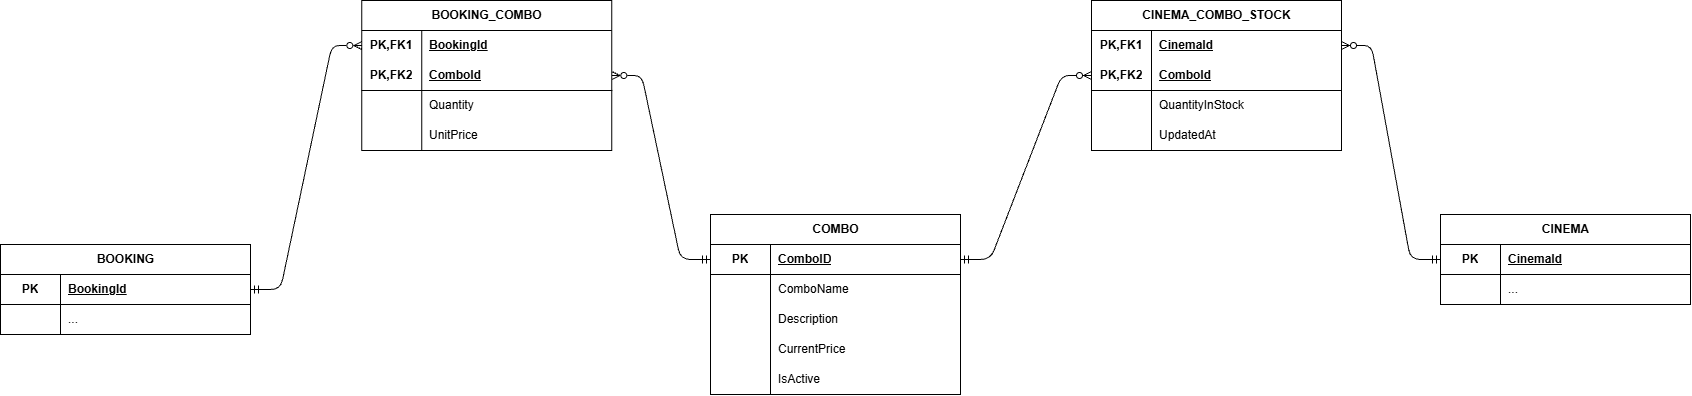

The diagram above was exported from draw.io. Its source (the exported page's mxGraphModel, read from the mxfile embedded in the PNG):
<mxGraphModel dx="729" dy="1986" grid="1" gridSize="10" guides="1" tooltips="1" connect="1" arrows="1" fold="1" page="1" pageScale="1" pageWidth="827" pageHeight="1169" math="0" shadow="0">
  <root>
    <mxCell id="0" />
    <mxCell id="1" parent="0" />
    <mxCell id="YP-1ASXaTg8ue3ZLsHGh-72" parent="1" style="shape=table;startSize=30;container=1;collapsible=1;childLayout=tableLayout;fixedRows=1;rowLines=0;fontStyle=1;align=center;resizeLast=1;html=1;" value="BOOKING" vertex="1">
      <mxGeometry height="90" width="250" x="150.0033333333335" y="120" as="geometry" />
    </mxCell>
    <mxCell id="YP-1ASXaTg8ue3ZLsHGh-73" parent="YP-1ASXaTg8ue3ZLsHGh-72" style="shape=tableRow;horizontal=0;startSize=0;swimlaneHead=0;swimlaneBody=0;fillColor=none;collapsible=0;dropTarget=0;points=[[0,0.5],[1,0.5]];portConstraint=eastwest;top=0;left=0;right=0;bottom=1;" value="" vertex="1">
      <mxGeometry height="30" width="250" y="30" as="geometry" />
    </mxCell>
    <mxCell id="YP-1ASXaTg8ue3ZLsHGh-74" parent="YP-1ASXaTg8ue3ZLsHGh-73" style="shape=partialRectangle;connectable=0;fillColor=none;top=0;left=0;bottom=0;right=0;fontStyle=1;overflow=hidden;whiteSpace=wrap;html=1;" value="PK" vertex="1">
      <mxGeometry height="30" width="60" as="geometry">
        <mxRectangle height="30" width="60" as="alternateBounds" />
      </mxGeometry>
    </mxCell>
    <mxCell id="YP-1ASXaTg8ue3ZLsHGh-75" parent="YP-1ASXaTg8ue3ZLsHGh-73" style="shape=partialRectangle;connectable=0;fillColor=none;top=0;left=0;bottom=0;right=0;align=left;spacingLeft=6;fontStyle=5;overflow=hidden;whiteSpace=wrap;html=1;" value="BookingId" vertex="1">
      <mxGeometry height="30" width="190" x="60" as="geometry">
        <mxRectangle height="30" width="190" as="alternateBounds" />
      </mxGeometry>
    </mxCell>
    <mxCell id="YP-1ASXaTg8ue3ZLsHGh-76" parent="YP-1ASXaTg8ue3ZLsHGh-72" style="shape=tableRow;horizontal=0;startSize=0;swimlaneHead=0;swimlaneBody=0;fillColor=none;collapsible=0;dropTarget=0;points=[[0,0.5],[1,0.5]];portConstraint=eastwest;top=0;left=0;right=0;bottom=0;" value="" vertex="1">
      <mxGeometry height="30" width="250" y="60" as="geometry" />
    </mxCell>
    <mxCell id="YP-1ASXaTg8ue3ZLsHGh-77" parent="YP-1ASXaTg8ue3ZLsHGh-76" style="shape=partialRectangle;connectable=0;fillColor=none;top=0;left=0;bottom=0;right=0;fontStyle=1;overflow=hidden;whiteSpace=wrap;html=1;" value="" vertex="1">
      <mxGeometry height="30" width="60" as="geometry">
        <mxRectangle height="30" width="60" as="alternateBounds" />
      </mxGeometry>
    </mxCell>
    <mxCell id="YP-1ASXaTg8ue3ZLsHGh-78" parent="YP-1ASXaTg8ue3ZLsHGh-76" style="shape=partialRectangle;connectable=0;fillColor=none;top=0;left=0;bottom=0;right=0;align=left;spacingLeft=6;fontStyle=0;overflow=hidden;whiteSpace=wrap;html=1;" value="..." vertex="1">
      <mxGeometry height="30" width="190" x="60" as="geometry">
        <mxRectangle height="30" width="190" as="alternateBounds" />
      </mxGeometry>
    </mxCell>
    <mxCell id="YP-1ASXaTg8ue3ZLsHGh-79" parent="1" style="shape=table;startSize=30;container=1;collapsible=1;childLayout=tableLayout;fixedRows=1;rowLines=0;fontStyle=1;align=center;resizeLast=1;html=1;" value="BOOKING_COMBO" vertex="1">
      <mxGeometry height="150" width="250" x="511.3333333333335" y="-124" as="geometry" />
    </mxCell>
    <mxCell id="YP-1ASXaTg8ue3ZLsHGh-80" parent="YP-1ASXaTg8ue3ZLsHGh-79" style="shape=tableRow;horizontal=0;startSize=0;swimlaneHead=0;swimlaneBody=0;fillColor=none;collapsible=0;dropTarget=0;points=[[0,0.5],[1,0.5]];portConstraint=eastwest;top=0;left=0;right=0;bottom=0;" value="" vertex="1">
      <mxGeometry height="30" width="250" y="30" as="geometry" />
    </mxCell>
    <mxCell id="YP-1ASXaTg8ue3ZLsHGh-81" parent="YP-1ASXaTg8ue3ZLsHGh-80" style="shape=partialRectangle;connectable=0;fillColor=none;top=0;left=0;bottom=0;right=0;fontStyle=1;overflow=hidden;whiteSpace=wrap;html=1;" value="PK,FK1" vertex="1">
      <mxGeometry height="30" width="60" as="geometry">
        <mxRectangle height="30" width="60" as="alternateBounds" />
      </mxGeometry>
    </mxCell>
    <mxCell id="YP-1ASXaTg8ue3ZLsHGh-82" parent="YP-1ASXaTg8ue3ZLsHGh-80" style="shape=partialRectangle;connectable=0;fillColor=none;top=0;left=0;bottom=0;right=0;align=left;spacingLeft=6;fontStyle=5;overflow=hidden;whiteSpace=wrap;html=1;" value="BookingId" vertex="1">
      <mxGeometry height="30" width="190" x="60" as="geometry">
        <mxRectangle height="30" width="190" as="alternateBounds" />
      </mxGeometry>
    </mxCell>
    <mxCell id="YP-1ASXaTg8ue3ZLsHGh-83" parent="YP-1ASXaTg8ue3ZLsHGh-79" style="shape=tableRow;horizontal=0;startSize=0;swimlaneHead=0;swimlaneBody=0;fillColor=none;collapsible=0;dropTarget=0;points=[[0,0.5],[1,0.5]];portConstraint=eastwest;top=0;left=0;right=0;bottom=1;" value="" vertex="1">
      <mxGeometry height="30" width="250" y="60" as="geometry" />
    </mxCell>
    <mxCell id="YP-1ASXaTg8ue3ZLsHGh-84" parent="YP-1ASXaTg8ue3ZLsHGh-83" style="shape=partialRectangle;connectable=0;fillColor=none;top=0;left=0;bottom=0;right=0;fontStyle=1;overflow=hidden;whiteSpace=wrap;html=1;" value="PK,FK2" vertex="1">
      <mxGeometry height="30" width="60" as="geometry">
        <mxRectangle height="30" width="60" as="alternateBounds" />
      </mxGeometry>
    </mxCell>
    <mxCell id="YP-1ASXaTg8ue3ZLsHGh-85" parent="YP-1ASXaTg8ue3ZLsHGh-83" style="shape=partialRectangle;connectable=0;fillColor=none;top=0;left=0;bottom=0;right=0;align=left;spacingLeft=6;fontStyle=5;overflow=hidden;whiteSpace=wrap;html=1;" value="ComboId" vertex="1">
      <mxGeometry height="30" width="190" x="60" as="geometry">
        <mxRectangle height="30" width="190" as="alternateBounds" />
      </mxGeometry>
    </mxCell>
    <mxCell id="YP-1ASXaTg8ue3ZLsHGh-86" parent="YP-1ASXaTg8ue3ZLsHGh-79" style="shape=tableRow;horizontal=0;startSize=0;swimlaneHead=0;swimlaneBody=0;fillColor=none;collapsible=0;dropTarget=0;points=[[0,0.5],[1,0.5]];portConstraint=eastwest;top=0;left=0;right=0;bottom=0;" value="" vertex="1">
      <mxGeometry height="30" width="250" y="90" as="geometry" />
    </mxCell>
    <mxCell id="YP-1ASXaTg8ue3ZLsHGh-87" parent="YP-1ASXaTg8ue3ZLsHGh-86" style="shape=partialRectangle;connectable=0;fillColor=none;top=0;left=0;bottom=0;right=0;fontStyle=1;overflow=hidden;whiteSpace=wrap;html=1;" value="" vertex="1">
      <mxGeometry height="30" width="60" as="geometry">
        <mxRectangle height="30" width="60" as="alternateBounds" />
      </mxGeometry>
    </mxCell>
    <mxCell id="YP-1ASXaTg8ue3ZLsHGh-88" parent="YP-1ASXaTg8ue3ZLsHGh-86" style="shape=partialRectangle;connectable=0;fillColor=none;top=0;left=0;bottom=0;right=0;align=left;spacingLeft=6;fontStyle=0;overflow=hidden;whiteSpace=wrap;html=1;" value="Quantity&amp;nbsp;" vertex="1">
      <mxGeometry height="30" width="190" x="60" as="geometry">
        <mxRectangle height="30" width="190" as="alternateBounds" />
      </mxGeometry>
    </mxCell>
    <mxCell id="YP-1ASXaTg8ue3ZLsHGh-89" parent="YP-1ASXaTg8ue3ZLsHGh-79" style="shape=tableRow;horizontal=0;startSize=0;swimlaneHead=0;swimlaneBody=0;fillColor=none;collapsible=0;dropTarget=0;points=[[0,0.5],[1,0.5]];portConstraint=eastwest;top=0;left=0;right=0;bottom=0;" value="" vertex="1">
      <mxGeometry height="30" width="250" y="120" as="geometry" />
    </mxCell>
    <mxCell id="YP-1ASXaTg8ue3ZLsHGh-90" parent="YP-1ASXaTg8ue3ZLsHGh-89" style="shape=partialRectangle;connectable=0;fillColor=none;top=0;left=0;bottom=0;right=0;fontStyle=1;overflow=hidden;whiteSpace=wrap;html=1;" value="" vertex="1">
      <mxGeometry height="30" width="60" as="geometry">
        <mxRectangle height="30" width="60" as="alternateBounds" />
      </mxGeometry>
    </mxCell>
    <mxCell id="YP-1ASXaTg8ue3ZLsHGh-91" parent="YP-1ASXaTg8ue3ZLsHGh-89" style="shape=partialRectangle;connectable=0;fillColor=none;top=0;left=0;bottom=0;right=0;align=left;spacingLeft=6;fontStyle=0;overflow=hidden;whiteSpace=wrap;html=1;" value="UnitPrice" vertex="1">
      <mxGeometry height="30" width="190" x="60" as="geometry">
        <mxRectangle height="30" width="190" as="alternateBounds" />
      </mxGeometry>
    </mxCell>
    <mxCell id="YP-1ASXaTg8ue3ZLsHGh-92" parent="1" style="shape=table;startSize=30;container=1;collapsible=1;childLayout=tableLayout;fixedRows=1;rowLines=0;fontStyle=1;align=center;resizeLast=1;html=1;" value="COMBO" vertex="1">
      <mxGeometry height="180" width="250" x="860.0033333333334" y="90" as="geometry" />
    </mxCell>
    <mxCell id="YP-1ASXaTg8ue3ZLsHGh-93" parent="YP-1ASXaTg8ue3ZLsHGh-92" style="shape=tableRow;horizontal=0;startSize=0;swimlaneHead=0;swimlaneBody=0;fillColor=none;collapsible=0;dropTarget=0;points=[[0,0.5],[1,0.5]];portConstraint=eastwest;top=0;left=0;right=0;bottom=1;" value="" vertex="1">
      <mxGeometry height="30" width="250" y="30" as="geometry" />
    </mxCell>
    <mxCell id="YP-1ASXaTg8ue3ZLsHGh-94" parent="YP-1ASXaTg8ue3ZLsHGh-93" style="shape=partialRectangle;connectable=0;fillColor=none;top=0;left=0;bottom=0;right=0;fontStyle=1;overflow=hidden;whiteSpace=wrap;html=1;" value="PK" vertex="1">
      <mxGeometry height="30" width="60" as="geometry">
        <mxRectangle height="30" width="60" as="alternateBounds" />
      </mxGeometry>
    </mxCell>
    <mxCell id="YP-1ASXaTg8ue3ZLsHGh-95" parent="YP-1ASXaTg8ue3ZLsHGh-93" style="shape=partialRectangle;connectable=0;fillColor=none;top=0;left=0;bottom=0;right=0;align=left;spacingLeft=6;fontStyle=5;overflow=hidden;whiteSpace=wrap;html=1;" value="ComboID" vertex="1">
      <mxGeometry height="30" width="190" x="60" as="geometry">
        <mxRectangle height="30" width="190" as="alternateBounds" />
      </mxGeometry>
    </mxCell>
    <mxCell id="YP-1ASXaTg8ue3ZLsHGh-96" parent="YP-1ASXaTg8ue3ZLsHGh-92" style="shape=tableRow;horizontal=0;startSize=0;swimlaneHead=0;swimlaneBody=0;fillColor=none;collapsible=0;dropTarget=0;points=[[0,0.5],[1,0.5]];portConstraint=eastwest;top=0;left=0;right=0;bottom=0;" value="" vertex="1">
      <mxGeometry height="30" width="250" y="60" as="geometry" />
    </mxCell>
    <mxCell id="YP-1ASXaTg8ue3ZLsHGh-97" parent="YP-1ASXaTg8ue3ZLsHGh-96" style="shape=partialRectangle;connectable=0;fillColor=none;top=0;left=0;bottom=0;right=0;fontStyle=1;overflow=hidden;whiteSpace=wrap;html=1;" value="" vertex="1">
      <mxGeometry height="30" width="60" as="geometry">
        <mxRectangle height="30" width="60" as="alternateBounds" />
      </mxGeometry>
    </mxCell>
    <mxCell id="YP-1ASXaTg8ue3ZLsHGh-98" parent="YP-1ASXaTg8ue3ZLsHGh-96" style="shape=partialRectangle;connectable=0;fillColor=none;top=0;left=0;bottom=0;right=0;align=left;spacingLeft=6;fontStyle=0;overflow=hidden;whiteSpace=wrap;html=1;" value="ComboName" vertex="1">
      <mxGeometry height="30" width="190" x="60" as="geometry">
        <mxRectangle height="30" width="190" as="alternateBounds" />
      </mxGeometry>
    </mxCell>
    <mxCell id="YP-1ASXaTg8ue3ZLsHGh-99" parent="YP-1ASXaTg8ue3ZLsHGh-92" style="shape=tableRow;horizontal=0;startSize=0;swimlaneHead=0;swimlaneBody=0;fillColor=none;collapsible=0;dropTarget=0;points=[[0,0.5],[1,0.5]];portConstraint=eastwest;top=0;left=0;right=0;bottom=0;" value="" vertex="1">
      <mxGeometry height="30" width="250" y="90" as="geometry" />
    </mxCell>
    <mxCell id="YP-1ASXaTg8ue3ZLsHGh-100" parent="YP-1ASXaTg8ue3ZLsHGh-99" style="shape=partialRectangle;connectable=0;fillColor=none;top=0;left=0;bottom=0;right=0;fontStyle=1;overflow=hidden;whiteSpace=wrap;html=1;" value="" vertex="1">
      <mxGeometry height="30" width="60" as="geometry">
        <mxRectangle height="30" width="60" as="alternateBounds" />
      </mxGeometry>
    </mxCell>
    <mxCell id="YP-1ASXaTg8ue3ZLsHGh-101" parent="YP-1ASXaTg8ue3ZLsHGh-99" style="shape=partialRectangle;connectable=0;fillColor=none;top=0;left=0;bottom=0;right=0;align=left;spacingLeft=6;fontStyle=0;overflow=hidden;whiteSpace=wrap;html=1;" value="Description&amp;nbsp;" vertex="1">
      <mxGeometry height="30" width="190" x="60" as="geometry">
        <mxRectangle height="30" width="190" as="alternateBounds" />
      </mxGeometry>
    </mxCell>
    <mxCell id="YP-1ASXaTg8ue3ZLsHGh-102" parent="YP-1ASXaTg8ue3ZLsHGh-92" style="shape=tableRow;horizontal=0;startSize=0;swimlaneHead=0;swimlaneBody=0;fillColor=none;collapsible=0;dropTarget=0;points=[[0,0.5],[1,0.5]];portConstraint=eastwest;top=0;left=0;right=0;bottom=0;" value="" vertex="1">
      <mxGeometry height="30" width="250" y="120" as="geometry" />
    </mxCell>
    <mxCell id="YP-1ASXaTg8ue3ZLsHGh-103" parent="YP-1ASXaTg8ue3ZLsHGh-102" style="shape=partialRectangle;connectable=0;fillColor=none;top=0;left=0;bottom=0;right=0;fontStyle=1;overflow=hidden;whiteSpace=wrap;html=1;" value="" vertex="1">
      <mxGeometry height="30" width="60" as="geometry">
        <mxRectangle height="30" width="60" as="alternateBounds" />
      </mxGeometry>
    </mxCell>
    <mxCell id="YP-1ASXaTg8ue3ZLsHGh-104" parent="YP-1ASXaTg8ue3ZLsHGh-102" style="shape=partialRectangle;connectable=0;fillColor=none;top=0;left=0;bottom=0;right=0;align=left;spacingLeft=6;fontStyle=0;overflow=hidden;whiteSpace=wrap;html=1;" value="CurrentPrice&amp;nbsp;" vertex="1">
      <mxGeometry height="30" width="190" x="60" as="geometry">
        <mxRectangle height="30" width="190" as="alternateBounds" />
      </mxGeometry>
    </mxCell>
    <mxCell id="YP-1ASXaTg8ue3ZLsHGh-105" parent="YP-1ASXaTg8ue3ZLsHGh-92" style="shape=tableRow;horizontal=0;startSize=0;swimlaneHead=0;swimlaneBody=0;fillColor=none;collapsible=0;dropTarget=0;points=[[0,0.5],[1,0.5]];portConstraint=eastwest;top=0;left=0;right=0;bottom=0;" value="" vertex="1">
      <mxGeometry height="30" width="250" y="150" as="geometry" />
    </mxCell>
    <mxCell id="YP-1ASXaTg8ue3ZLsHGh-106" parent="YP-1ASXaTg8ue3ZLsHGh-105" style="shape=partialRectangle;connectable=0;fillColor=none;top=0;left=0;bottom=0;right=0;fontStyle=1;overflow=hidden;whiteSpace=wrap;html=1;" value="" vertex="1">
      <mxGeometry height="30" width="60" as="geometry">
        <mxRectangle height="30" width="60" as="alternateBounds" />
      </mxGeometry>
    </mxCell>
    <mxCell id="YP-1ASXaTg8ue3ZLsHGh-107" parent="YP-1ASXaTg8ue3ZLsHGh-105" style="shape=partialRectangle;connectable=0;fillColor=none;top=0;left=0;bottom=0;right=0;align=left;spacingLeft=6;fontStyle=0;overflow=hidden;whiteSpace=wrap;html=1;" value="IsActive&amp;nbsp;" vertex="1">
      <mxGeometry height="30" width="190" x="60" as="geometry">
        <mxRectangle height="30" width="190" as="alternateBounds" />
      </mxGeometry>
    </mxCell>
    <mxCell id="YP-1ASXaTg8ue3ZLsHGh-108" parent="1" style="shape=table;startSize=30;container=1;collapsible=1;childLayout=tableLayout;fixedRows=1;rowLines=0;fontStyle=1;align=center;resizeLast=1;html=1;" value="CINEMA_COMBO_STOCK" vertex="1">
      <mxGeometry height="150" width="250" x="1241.0033333333336" y="-124" as="geometry" />
    </mxCell>
    <mxCell id="YP-1ASXaTg8ue3ZLsHGh-109" parent="YP-1ASXaTg8ue3ZLsHGh-108" style="shape=tableRow;horizontal=0;startSize=0;swimlaneHead=0;swimlaneBody=0;fillColor=none;collapsible=0;dropTarget=0;points=[[0,0.5],[1,0.5]];portConstraint=eastwest;top=0;left=0;right=0;bottom=0;" value="" vertex="1">
      <mxGeometry height="30" width="250" y="30" as="geometry" />
    </mxCell>
    <mxCell id="YP-1ASXaTg8ue3ZLsHGh-110" parent="YP-1ASXaTg8ue3ZLsHGh-109" style="shape=partialRectangle;connectable=0;fillColor=none;top=0;left=0;bottom=0;right=0;fontStyle=1;overflow=hidden;whiteSpace=wrap;html=1;" value="PK,FK1" vertex="1">
      <mxGeometry height="30" width="60" as="geometry">
        <mxRectangle height="30" width="60" as="alternateBounds" />
      </mxGeometry>
    </mxCell>
    <mxCell id="YP-1ASXaTg8ue3ZLsHGh-111" parent="YP-1ASXaTg8ue3ZLsHGh-109" style="shape=partialRectangle;connectable=0;fillColor=none;top=0;left=0;bottom=0;right=0;align=left;spacingLeft=6;fontStyle=5;overflow=hidden;whiteSpace=wrap;html=1;" value="CinemaId" vertex="1">
      <mxGeometry height="30" width="190" x="60" as="geometry">
        <mxRectangle height="30" width="190" as="alternateBounds" />
      </mxGeometry>
    </mxCell>
    <mxCell id="YP-1ASXaTg8ue3ZLsHGh-112" parent="YP-1ASXaTg8ue3ZLsHGh-108" style="shape=tableRow;horizontal=0;startSize=0;swimlaneHead=0;swimlaneBody=0;fillColor=none;collapsible=0;dropTarget=0;points=[[0,0.5],[1,0.5]];portConstraint=eastwest;top=0;left=0;right=0;bottom=1;" value="" vertex="1">
      <mxGeometry height="30" width="250" y="60" as="geometry" />
    </mxCell>
    <mxCell id="YP-1ASXaTg8ue3ZLsHGh-113" parent="YP-1ASXaTg8ue3ZLsHGh-112" style="shape=partialRectangle;connectable=0;fillColor=none;top=0;left=0;bottom=0;right=0;fontStyle=1;overflow=hidden;whiteSpace=wrap;html=1;" value="PK,FK2" vertex="1">
      <mxGeometry height="30" width="60" as="geometry">
        <mxRectangle height="30" width="60" as="alternateBounds" />
      </mxGeometry>
    </mxCell>
    <mxCell id="YP-1ASXaTg8ue3ZLsHGh-114" parent="YP-1ASXaTg8ue3ZLsHGh-112" style="shape=partialRectangle;connectable=0;fillColor=none;top=0;left=0;bottom=0;right=0;align=left;spacingLeft=6;fontStyle=5;overflow=hidden;whiteSpace=wrap;html=1;" value="ComboId" vertex="1">
      <mxGeometry height="30" width="190" x="60" as="geometry">
        <mxRectangle height="30" width="190" as="alternateBounds" />
      </mxGeometry>
    </mxCell>
    <mxCell id="YP-1ASXaTg8ue3ZLsHGh-115" parent="YP-1ASXaTg8ue3ZLsHGh-108" style="shape=tableRow;horizontal=0;startSize=0;swimlaneHead=0;swimlaneBody=0;fillColor=none;collapsible=0;dropTarget=0;points=[[0,0.5],[1,0.5]];portConstraint=eastwest;top=0;left=0;right=0;bottom=0;" value="" vertex="1">
      <mxGeometry height="30" width="250" y="90" as="geometry" />
    </mxCell>
    <mxCell id="YP-1ASXaTg8ue3ZLsHGh-116" parent="YP-1ASXaTg8ue3ZLsHGh-115" style="shape=partialRectangle;connectable=0;fillColor=none;top=0;left=0;bottom=0;right=0;fontStyle=1;overflow=hidden;whiteSpace=wrap;html=1;" value="" vertex="1">
      <mxGeometry height="30" width="60" as="geometry">
        <mxRectangle height="30" width="60" as="alternateBounds" />
      </mxGeometry>
    </mxCell>
    <mxCell id="YP-1ASXaTg8ue3ZLsHGh-117" parent="YP-1ASXaTg8ue3ZLsHGh-115" style="shape=partialRectangle;connectable=0;fillColor=none;top=0;left=0;bottom=0;right=0;align=left;spacingLeft=6;fontStyle=0;overflow=hidden;whiteSpace=wrap;html=1;" value="QuantityInStock" vertex="1">
      <mxGeometry height="30" width="190" x="60" as="geometry">
        <mxRectangle height="30" width="190" as="alternateBounds" />
      </mxGeometry>
    </mxCell>
    <mxCell id="YP-1ASXaTg8ue3ZLsHGh-118" parent="YP-1ASXaTg8ue3ZLsHGh-108" style="shape=tableRow;horizontal=0;startSize=0;swimlaneHead=0;swimlaneBody=0;fillColor=none;collapsible=0;dropTarget=0;points=[[0,0.5],[1,0.5]];portConstraint=eastwest;top=0;left=0;right=0;bottom=0;" value="" vertex="1">
      <mxGeometry height="30" width="250" y="120" as="geometry" />
    </mxCell>
    <mxCell id="YP-1ASXaTg8ue3ZLsHGh-119" parent="YP-1ASXaTg8ue3ZLsHGh-118" style="shape=partialRectangle;connectable=0;fillColor=none;top=0;left=0;bottom=0;right=0;fontStyle=1;overflow=hidden;whiteSpace=wrap;html=1;" value="" vertex="1">
      <mxGeometry height="30" width="60" as="geometry">
        <mxRectangle height="30" width="60" as="alternateBounds" />
      </mxGeometry>
    </mxCell>
    <mxCell id="YP-1ASXaTg8ue3ZLsHGh-120" parent="YP-1ASXaTg8ue3ZLsHGh-118" style="shape=partialRectangle;connectable=0;fillColor=none;top=0;left=0;bottom=0;right=0;align=left;spacingLeft=6;fontStyle=0;overflow=hidden;whiteSpace=wrap;html=1;" value="UpdatedAt" vertex="1">
      <mxGeometry height="30" width="190" x="60" as="geometry">
        <mxRectangle height="30" width="190" as="alternateBounds" />
      </mxGeometry>
    </mxCell>
    <mxCell id="YP-1ASXaTg8ue3ZLsHGh-121" parent="1" style="shape=table;startSize=30;container=1;collapsible=1;childLayout=tableLayout;fixedRows=1;rowLines=0;fontStyle=1;align=center;resizeLast=1;html=1;" value="CINEMA" vertex="1">
      <mxGeometry height="90" width="250" x="1590.0033333333336" y="90" as="geometry" />
    </mxCell>
    <mxCell id="YP-1ASXaTg8ue3ZLsHGh-122" parent="YP-1ASXaTg8ue3ZLsHGh-121" style="shape=tableRow;horizontal=0;startSize=0;swimlaneHead=0;swimlaneBody=0;fillColor=none;collapsible=0;dropTarget=0;points=[[0,0.5],[1,0.5]];portConstraint=eastwest;top=0;left=0;right=0;bottom=1;" value="" vertex="1">
      <mxGeometry height="30" width="250" y="30" as="geometry" />
    </mxCell>
    <mxCell id="YP-1ASXaTg8ue3ZLsHGh-123" parent="YP-1ASXaTg8ue3ZLsHGh-122" style="shape=partialRectangle;connectable=0;fillColor=none;top=0;left=0;bottom=0;right=0;fontStyle=1;overflow=hidden;whiteSpace=wrap;html=1;" value="PK" vertex="1">
      <mxGeometry height="30" width="60" as="geometry">
        <mxRectangle height="30" width="60" as="alternateBounds" />
      </mxGeometry>
    </mxCell>
    <mxCell id="YP-1ASXaTg8ue3ZLsHGh-124" parent="YP-1ASXaTg8ue3ZLsHGh-122" style="shape=partialRectangle;connectable=0;fillColor=none;top=0;left=0;bottom=0;right=0;align=left;spacingLeft=6;fontStyle=5;overflow=hidden;whiteSpace=wrap;html=1;" value="CinemaId" vertex="1">
      <mxGeometry height="30" width="190" x="60" as="geometry">
        <mxRectangle height="30" width="190" as="alternateBounds" />
      </mxGeometry>
    </mxCell>
    <mxCell id="YP-1ASXaTg8ue3ZLsHGh-125" parent="YP-1ASXaTg8ue3ZLsHGh-121" style="shape=tableRow;horizontal=0;startSize=0;swimlaneHead=0;swimlaneBody=0;fillColor=none;collapsible=0;dropTarget=0;points=[[0,0.5],[1,0.5]];portConstraint=eastwest;top=0;left=0;right=0;bottom=0;" value="" vertex="1">
      <mxGeometry height="30" width="250" y="60" as="geometry" />
    </mxCell>
    <mxCell id="YP-1ASXaTg8ue3ZLsHGh-126" parent="YP-1ASXaTg8ue3ZLsHGh-125" style="shape=partialRectangle;connectable=0;fillColor=none;top=0;left=0;bottom=0;right=0;fontStyle=1;overflow=hidden;whiteSpace=wrap;html=1;" value="" vertex="1">
      <mxGeometry height="30" width="60" as="geometry">
        <mxRectangle height="30" width="60" as="alternateBounds" />
      </mxGeometry>
    </mxCell>
    <mxCell id="YP-1ASXaTg8ue3ZLsHGh-127" parent="YP-1ASXaTg8ue3ZLsHGh-125" style="shape=partialRectangle;connectable=0;fillColor=none;top=0;left=0;bottom=0;right=0;align=left;spacingLeft=6;fontStyle=0;overflow=hidden;whiteSpace=wrap;html=1;" value="..." vertex="1">
      <mxGeometry height="30" width="190" x="60" as="geometry">
        <mxRectangle height="30" width="190" as="alternateBounds" />
      </mxGeometry>
    </mxCell>
    <mxCell id="YP-1ASXaTg8ue3ZLsHGh-128" edge="1" parent="1" source="YP-1ASXaTg8ue3ZLsHGh-73" style="edgeStyle=entityRelationEdgeStyle;fontSize=12;html=1;endArrow=ERzeroToMany;startArrow=ERmandOne;endFill=0;startFill=0;" target="YP-1ASXaTg8ue3ZLsHGh-80">
      <mxGeometry relative="1" as="geometry" />
    </mxCell>
    <mxCell id="YP-1ASXaTg8ue3ZLsHGh-129" edge="1" parent="1" source="YP-1ASXaTg8ue3ZLsHGh-93" style="edgeStyle=entityRelationEdgeStyle;fontSize=12;html=1;endArrow=ERzeroToMany;startArrow=ERmandOne;endFill=0;startFill=0;" target="YP-1ASXaTg8ue3ZLsHGh-83">
      <mxGeometry relative="1" as="geometry" />
    </mxCell>
    <mxCell id="YP-1ASXaTg8ue3ZLsHGh-130" edge="1" parent="1" source="YP-1ASXaTg8ue3ZLsHGh-93" style="edgeStyle=entityRelationEdgeStyle;fontSize=12;html=1;endArrow=ERzeroToMany;startArrow=ERmandOne;endFill=0;startFill=0;" target="YP-1ASXaTg8ue3ZLsHGh-112">
      <mxGeometry relative="1" as="geometry" />
    </mxCell>
    <mxCell id="YP-1ASXaTg8ue3ZLsHGh-131" edge="1" parent="1" source="YP-1ASXaTg8ue3ZLsHGh-122" style="edgeStyle=entityRelationEdgeStyle;fontSize=12;html=1;endArrow=ERzeroToMany;startArrow=ERmandOne;endFill=0;startFill=0;" target="YP-1ASXaTg8ue3ZLsHGh-109">
      <mxGeometry relative="1" as="geometry" />
    </mxCell>
  </root>
</mxGraphModel>